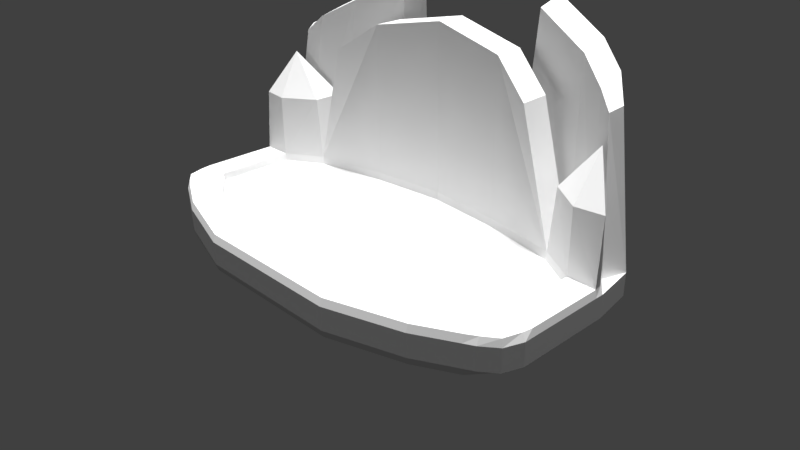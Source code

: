 # Source: TempleSpawnFountain1.blend  (saved by Blender 2.77.0; exported with 4.5.12 LTS)
import bpy
from mathutils import Matrix  # noqa: F401  (used for matrix-valued properties, if any)

bpy.ops.wm.read_factory_settings(use_empty=True)
scene = bpy.context.scene
scene.name = 'Scene'

# ---- collections
col_collection_1 = bpy.data.collections.new('Collection 1'); scene.collection.children.link(col_collection_1)

# ---- materials (node trees are filled in below, after node groups)
mat_material = bpy.data.materials.new('Material')
mat_material.alpha_threshold = 0.0
mat_material.use_transparent_shadow = False
mat_material.roughness = 0.5
mat_material.line_color = (0.0, 0.0, 0.0, 1.0)

# ---- material node trees

# ---- world
world_world = bpy.data.worlds.new('World'); scene.world = world_world
world_world.color = (0.05088, 0.05088, 0.05088)
world_world.use_sun_shadow = False
world_world.sun_shadow_jitter_overblur = 0.0
world_world.cycles.sampling_method = 'MANUAL'

# ---- cameras
cam_camera = bpy.data.cameras.new('Camera')
cam_camera.clip_end = 100.0
cam_camera.lens = 35.0
cam_camera.sensor_width = 32.0
cam_camera.sensor_height = 18.0
cam_camera.ortho_scale = 7.314
cam_camera.dof.focus_distance = 0.0
cam_camera.dof.aperture_fstop = 128.0

# ---- lights
light_hemi_005 = bpy.data.lights.new('Hemi.005', 'SUN')
light_hemi_005.transmission_factor = 0.0
light_hemi_005.angle = 0.1993
light_hemi_005.energy = 1.0
light_hemi_005.shadow_buffer_clip_start = 0.5
light_hemi_005.shadow_soft_size = 0.1
light_hemi_005.shadow_cascade_max_distance = 1000.0
light_hemi_004 = bpy.data.lights.new('Hemi.004', 'SUN')
light_hemi_004.transmission_factor = 0.0
light_hemi_004.angle = 0.1993
light_hemi_004.energy = 1.0
light_hemi_004.shadow_buffer_clip_start = 0.5
light_hemi_004.shadow_soft_size = 0.1
light_hemi_004.shadow_cascade_max_distance = 1000.0
light_hemi_003 = bpy.data.lights.new('Hemi.003', 'SUN')
light_hemi_003.transmission_factor = 0.0
light_hemi_003.angle = 0.1993
light_hemi_003.energy = 1.0
light_hemi_003.shadow_buffer_clip_start = 0.5
light_hemi_003.shadow_soft_size = 0.1
light_hemi_003.shadow_cascade_max_distance = 1000.0
light_hemi_002 = bpy.data.lights.new('Hemi.002', 'SUN')
light_hemi_002.transmission_factor = 0.0
light_hemi_002.angle = 0.1993
light_hemi_002.energy = 1.0
light_hemi_002.shadow_buffer_clip_start = 0.5
light_hemi_002.shadow_soft_size = 0.1
light_hemi_002.shadow_cascade_max_distance = 1000.0
light_hemi_001 = bpy.data.lights.new('Hemi.001', 'SUN')
light_hemi_001.transmission_factor = 0.0
light_hemi_001.angle = 0.1993
light_hemi_001.energy = 1.0
light_hemi_001.shadow_buffer_clip_start = 0.5
light_hemi_001.shadow_soft_size = 0.1
light_hemi_001.shadow_cascade_max_distance = 1000.0
light_hemi = bpy.data.lights.new('Hemi', 'SUN')
light_hemi.transmission_factor = 0.0
light_hemi.angle = 0.1993
light_hemi.energy = 1.0
light_hemi.shadow_buffer_clip_start = 0.5
light_hemi.shadow_soft_size = 0.1
light_hemi.shadow_cascade_max_distance = 1000.0
light_lamp = bpy.data.lights.new('Lamp', 'POINT')
light_lamp.transmission_factor = 0.0
light_lamp.cutoff_distance = 30.0
light_lamp.energy = 100.0
light_lamp.shadow_buffer_clip_start = 1.001
light_lamp.shadow_soft_size = 0.1
light_lamp.shadow_maximum_resolution = 0.006
light_lamp.use_absolute_resolution = True

# ---- meshes
me_cube = bpy.data.meshes.new('Cube')
me_cube.from_pydata([(-2.779, -0.82, -0.5), (-2.89, -0.87, 0.0), (0.0, -1.66, 0.0), (0.0, -1.66, -0.5), (-2.804, 0.94, -0.1), (-2.91, -0.885, -0.1), (0.0, 1.6, -0.1), (0.0, -1.69, -0.1), (-2.91, -0.885, -0.405), (0.0, -1.69, -0.405), (-2.804, 0.94, -0.405), (0.0, 1.6, -0.405), (-2.789, 0.83, -0.5), (0.0, 1.42, -0.5), (-2.789, 0.9, 0.0), (0.0, 1.58, 0.0), (-2.96, -0.638, 0.0), (0.0, -1.218, 0.0), (-2.802, -0.5943, -0.5), (0.0, -1.207, -0.5), (-3.0, -0.638, -0.1), (-3.0, -0.638, -0.405), (-2.779, 0.6742, -0.5), (0.0, 1.274, -0.5), (-3.0, 0.6742, -0.1), (-3.0, 0.6742, -0.405), (-2.96, 0.6742, 0.0), (0.0, 1.174, 0.0), (-2.646, 0.9321, 1.47), (-2.708, -1.0, 0.0), (-2.708, -1.04, -0.1), (-2.708, -1.04, -0.405), (-2.582, -0.5209, 0.0), (-2.904, 1.264, -0.405), (0.0, 2.057, -0.1), (-2.592, 0.5682, 0.0), (-2.98, -0.5068, 0.0), (0.0, -1.197, -0.1), (0.0, 2.057, -0.405), (-2.058, 1.28, 0.0), (-3.0, -0.5068, -0.1), (-3.0, -0.5068, -0.405), (-2.904, 1.264, -0.1), (-2.572, -1.08, 0.0), (-2.572, 1.02, 0.0), (-2.572, -1.08, -0.5), (-2.572, 1.04, -0.1), (-2.572, -1.11, -0.1), (-2.572, -1.11, -0.405), (-2.572, 1.04, -0.405), (-2.572, 0.85, -0.5), (-2.572, -0.5174, -0.5), (-2.572, 0.6742, -0.5), (-2.572, -0.5068, -0.1), (-2.048, -1.35, 0.0), (-2.779, 0.5561, -0.5), (0.0, 1.156, -0.5), (-3.0, 0.5561, -0.1), (-3.0, 0.5561, -0.405), (-1.152, 1.67, 2.565), (-2.98, 0.5561, 0.0), (0.0, 1.156, -0.1), (-2.572, 0.5561, -0.5), (-2.572, 0.5561, -0.1), (-2.048, -0.8868, -0.1), (-2.048, -1.35, -0.5), (-2.058, 1.3, -0.1), (-2.048, -1.38, -0.1), (-2.048, -1.38, -0.405), (-2.058, 1.3, -0.405), (-2.058, 1.12, -0.5), (-2.048, -0.8974, -0.5), (-2.058, 0.9742, -0.5), (-2.074, 0.8694, 0.0), (-2.058, 0.8561, -0.1), (-2.058, 0.8561, -0.5), (-2.056, -0.9023, 0.0), (-1.039, -1.66, 0.0), (-1.029, 1.48, 0.0), (-1.029, 1.5, -0.1), (-1.039, -1.197, -0.1), (-1.039, -1.66, -0.5), (-1.037, 1.072, 0.0), (-1.029, 1.056, -0.1), (-1.043, -1.215, 0.0), (-1.039, -1.69, -0.1), (-1.039, -1.69, -0.405), (-1.029, 1.5, -0.405), (-1.029, 1.32, -0.5), (-1.039, -1.207, -0.5), (-1.029, 1.174, -0.5), (-1.029, 1.056, -0.5), (-1.029, 1.48, 2.1), (0.0, 1.58, 2.3), (0.0, 1.174, 2.3), (-1.037, 1.072, 2.1), (-1.598, 1.28, 1.7), (-1.614, 0.8694, 1.7), (-2.789, 0.9, 0.86), (-2.97, 0.6152, 0.86), (-2.592, 0.5682, 0.86), (-2.572, 1.02, 0.86), (-2.138, 1.28, 0.86), (-2.154, 0.8694, 0.86), (-1.944, 1.47, 2.22), (-1.031, 2.057, -0.1), (-2.06, 1.857, -0.1), (-2.575, 1.597, -0.1), (-2.06, 1.857, -0.405), (-2.575, 1.597, -0.405), (-1.031, 2.057, -0.405), (-2.371, 1.21, 1.973), (-2.571, 1.11, 1.765), (-2.642, 1.264, 1.822), (-1.927, 1.857, 2.319), (-2.353, 1.597, 2.072), (-1.134, 2.057, 2.664)], [], [(106, 108, 109, 107), (32, 1, 29), (31, 30, 5, 8), (46, 66, 104, 111), (77, 85, 7, 2), (16, 20, 5, 1), (87, 11, 13, 88), (18, 0, 8, 21), (81, 3, 9, 86), (18, 21, 41), (36, 40, 20, 16), (8, 5, 20, 21), (32, 36, 16), (98, 99, 28), (103, 102, 28), (39, 44, 101, 102), (14, 4, 24, 26), (12, 22, 25, 10), (58, 57, 24, 25), (44, 14, 98, 101), (50, 52, 22, 12), (102, 101, 28), (0, 31, 8), (46, 4, 14, 44), (1, 5, 30, 29), (69, 49, 109, 108), (48, 47, 30, 31), (32, 29, 43), (51, 45, 0, 18), (63, 35, 32, 53), (62, 51, 18, 55), (21, 20, 40, 41), (107, 109, 33, 42), (35, 60, 36, 32), (60, 57, 40, 36), (55, 18, 41, 58), (75, 71, 51, 62), (74, 63, 53, 64), (71, 65, 45, 51), (76, 32, 43, 54), (68, 67, 47, 48), (11, 87, 110, 38), (66, 46, 44, 39), (64, 53, 32, 76), (90, 91, 75, 72), (70, 72, 52, 50), (35, 73, 103, 100), (0, 45, 48, 31), (10, 49, 50, 12), (29, 30, 47, 43), (73, 35, 63, 74), (72, 75, 62, 52), (22, 55, 58, 25), (26, 24, 57, 60), (104, 59, 116, 114), (52, 62, 55, 22), (41, 40, 57, 58), (1, 32, 16), (14, 26, 99, 98), (82, 73, 74, 83), (82, 27, 94, 95), (88, 90, 72, 70), (80, 64, 76, 84), (79, 66, 39, 78), (24, 4, 42), (86, 85, 67, 68), (84, 76, 54, 77), (89, 81, 65, 71), (83, 74, 64, 80), (91, 89, 71, 75), (45, 65, 68, 48), (49, 69, 70, 50), (43, 47, 67, 54), (56, 19, 89, 91), (61, 83, 80, 37), (19, 3, 81, 89), (17, 84, 77, 2), (9, 7, 85, 86), (49, 10, 33, 109), (6, 79, 78, 15), (37, 80, 84, 17), (13, 23, 90, 88), (15, 78, 92, 93), (27, 82, 83, 61), (23, 56, 91, 90), (65, 81, 86, 68), (69, 87, 88, 70), (54, 67, 85, 77), (92, 96, 97, 95), (93, 92, 95, 94), (39, 73, 97, 96), (73, 82, 95, 97), (78, 39, 96, 92), (100, 103, 28), (99, 100, 28), (101, 98, 28), (60, 35, 100, 99), (26, 60, 99), (73, 39, 102, 103), (105, 110, 108, 106), (34, 38, 110, 105), (105, 106, 114, 116), (87, 69, 108, 110), (25, 24, 42, 33), (79, 6, 34, 105), (10, 25, 33), (66, 79, 59, 104), (111, 104, 114, 115), (112, 111, 115, 113), (106, 107, 115, 114), (79, 105, 116, 59), (4, 46, 111, 112), (107, 42, 113, 115), (42, 4, 112, 113)])
_uv = me_cube.uv_layers.new(name='UVMap')
_uv.uv.foreach_set('vector', [0.4967, 0.2721, 0.4795, 0.305, 0.4246, 0.2752, 0.4417, 0.2423, 0.9079, 0.8905, 0.863, 0.8964, 0.8626, 0.8721, 0.7356, 0.9924, 0.7025, 0.9894, 0.7068, 0.968, 0.7399, 0.9711, 0.7377, 0.3713, 0.7123, 0.3162, 0.9617, 0.1796, 0.9556, 0.2392, 0.804, 0.8435, 0.795, 0.8432, 0.8034, 0.7425, 0.8124, 0.7428, 0.6989, 0.9365, 0.7103, 0.937, 0.7068, 0.968, 0.6958, 0.9655, 0.2261, 0.08589, 0.3268, 0.07443, 0.3276, 0.0947, 0.2268, 0.1062, 0.05323, 0.3158, 0.05556, 0.3404, 0.04197, 0.3469, 0.03316, 0.32, 0.7599, 0.8392, 0.7682, 0.7386, 0.7765, 0.7399, 0.7681, 0.8406, 0.05323, 0.3158, 0.03316, 0.32, 0.03316, 0.3057, 0.7004, 0.9204, 0.7116, 0.9211, 0.7103, 0.937, 0.6989, 0.9365, 0.7399, 0.9711, 0.7068, 0.968, 0.7103, 0.937, 0.7435, 0.94, 0.9079, 0.8905, 0.8871, 0.9267, 0.8777, 0.9169, 0.5672, 0.7742, 0.5925, 0.7588, 0.5925, 0.8449, 0.4609, 0.8635, 0.506, 0.8632, 0.4667, 0.9501, 0.6613, 0.6091, 0.6851, 0.6722, 0.5999, 0.7052, 0.5796, 0.6504, 0.6951, 0.6992, 0.7055, 0.6954, 0.7154, 0.7256, 0.7038, 0.7252, 0.05458, 0.1605, 0.05556, 0.1775, 0.03316, 0.177, 0.05237, 0.1479, 0.7545, 0.7956, 0.7214, 0.7925, 0.7225, 0.7782, 0.7556, 0.7813, 0.6851, 0.6722, 0.6951, 0.6992, 0.6099, 0.7322, 0.5999, 0.7052, 0.07578, 0.1582, 0.07578, 0.1774, 0.05556, 0.1775, 0.05458, 0.1605, 0.5796, 0.6504, 0.5999, 0.7052, 0.5432, 0.7395, 0.05556, 0.3404, 0.0618, 0.3636, 0.04197, 0.3469, 0.6949, 0.6676, 0.7055, 0.6954, 0.6951, 0.6992, 0.6851, 0.6722, 0.6958, 0.9655, 0.7068, 0.968, 0.7025, 0.9894, 0.692, 0.9835, 0.1254, 0.1082, 0.07505, 0.1369, 0.07481, 0.07613, 0.1252, 0.04752, 0.7592, 0.9792, 0.7861, 0.9817, 0.7855, 0.9937, 0.7585, 0.9911, 0.9079, 0.8905, 0.8626, 0.8721, 0.8637, 0.8551, 0.07578, 0.3073, 0.07578, 0.3686, 0.05556, 0.3404, 0.05323, 0.3158, 0.2633, 0.7873, 0.2745, 0.7858, 0.2745, 0.9188, 0.2636, 0.9171, 0.07578, 0.1903, 0.07578, 0.3073, 0.05323, 0.3158, 0.05556, 0.1904, 0.7435, 0.94, 0.7103, 0.937, 0.7116, 0.9211, 0.7447, 0.9242, 0.4417, 0.2423, 0.4246, 0.2752, 0.3852, 0.2521, 0.4024, 0.2192, 0.9945, 0.9584, 0.9722, 0.9922, 0.8871, 0.9267, 0.9079, 0.8905, 0.7103, 0.7918, 0.7214, 0.7925, 0.7116, 0.9211, 0.7004, 0.9204, 0.05556, 0.1904, 0.05323, 0.3158, 0.03316, 0.3057, 0.03316, 0.1898, 0.1261, 0.1573, 0.1271, 0.3484, 0.07578, 0.3073, 0.07578, 0.1903, 0.8287, 0.3589, 0.8907, 0.3246, 0.9881, 0.3888, 0.9878, 0.4652, 0.1271, 0.3484, 0.1271, 0.3977, 0.07578, 0.3686, 0.07578, 0.3073, 0.9064, 0.8201, 0.9079, 0.8905, 0.8637, 0.8551, 0.871, 0.7918, 0.7618, 0.933, 0.7887, 0.9356, 0.7861, 0.9817, 0.7592, 0.9792, 0.3268, 0.07443, 0.2261, 0.08589, 0.2259, 0.02516, 0.3268, 0.0246, 0.6711, 0.6045, 0.6949, 0.6676, 0.6851, 0.6722, 0.6613, 0.6091, 0.9865, 0.2486, 0.9889, 0.2958, 0.9778, 0.2969, 0.9754, 0.2495, 0.2268, 0.1221, 0.2268, 0.1349, 0.1261, 0.1573, 0.1261, 0.1444, 0.1261, 0.1285, 0.1261, 0.1444, 0.07578, 0.1774, 0.07578, 0.1582, 0.2523, 0.5013, 0.2513, 0.5702, 0.1569, 0.5608, 0.1579, 0.5016, 0.05556, 0.3404, 0.07578, 0.3686, 0.07505, 0.3712, 0.0618, 0.3636, 0.05237, 0.1479, 0.07505, 0.1369, 0.07578, 0.1582, 0.05458, 0.1605, 0.7945, 0.9938, 0.7855, 0.9937, 0.7861, 0.9817, 0.7951, 0.9821, 0.2513, 0.5702, 0.2523, 0.5013, 0.2633, 0.5034, 0.2623, 0.5718, 0.1261, 0.1444, 0.1261, 0.1573, 0.07578, 0.1903, 0.07578, 0.1774, 0.05556, 0.1775, 0.05556, 0.1904, 0.03316, 0.1898, 0.03316, 0.177, 0.7111, 0.7777, 0.7225, 0.7782, 0.7214, 0.7925, 0.7103, 0.7918, 0.3681, 0.8502, 0.3796, 0.9517, 0.3408, 0.9719, 0.3292, 0.8704, 0.07578, 0.1774, 0.07578, 0.1903, 0.05556, 0.1904, 0.05556, 0.1775, 0.7447, 0.9242, 0.7116, 0.9211, 0.7214, 0.7925, 0.7545, 0.7956, 0.863, 0.8964, 0.9079, 0.8905, 0.8777, 0.9169, 0.6951, 0.6992, 0.7038, 0.7252, 0.6193, 0.7614, 0.6099, 0.7322, 0.2515, 0.6992, 0.2513, 0.5702, 0.2623, 0.5718, 0.2626, 0.6998, 0.2515, 0.6992, 0.2522, 0.8261, 0.004922, 0.8268, 0.02118, 0.6999, 0.2268, 0.1062, 0.2268, 0.1221, 0.1261, 0.1444, 0.1261, 0.1285, 0.9861, 0.1424, 0.9865, 0.2486, 0.9754, 0.2495, 0.9749, 0.1429, 0.6253, 0.4899, 0.6711, 0.6045, 0.6613, 0.6091, 0.6155, 0.4945, 0.2911, 0.8588, 0.2745, 0.823, 0.2911, 0.7858, 0.7681, 0.8406, 0.795, 0.8432, 0.7887, 0.9356, 0.7618, 0.933, 0.9372, 0.7107, 0.9064, 0.8201, 0.871, 0.7918, 0.9018, 0.6829, 0.2259, 0.3816, 0.2259, 0.431, 0.1271, 0.3977, 0.1271, 0.3484, 0.7415, 0.4517, 0.8287, 0.3589, 0.9878, 0.4652, 0.9487, 0.5867, 0.2268, 0.1349, 0.2259, 0.3816, 0.1271, 0.3484, 0.1261, 0.1573, 0.751, 0.9778, 0.7536, 0.9317, 0.7618, 0.933, 0.7592, 0.9792, 0.07505, 0.1369, 0.1254, 0.1082, 0.1261, 0.1285, 0.07578, 0.1582, 0.7951, 0.9821, 0.7861, 0.9817, 0.7887, 0.9356, 0.7977, 0.9359, 0.3276, 0.1235, 0.3276, 0.3811, 0.2259, 0.3816, 0.2268, 0.1349, 0.6635, 0.5505, 0.7415, 0.4517, 0.9487, 0.5867, 0.8792, 0.6926, 0.3276, 0.3811, 0.3276, 0.4304, 0.2259, 0.431, 0.2259, 0.3816, 0.9945, 0.6177, 0.9372, 0.7107, 0.9018, 0.6829, 0.9591, 0.5905, 0.7765, 0.7399, 0.8034, 0.7425, 0.795, 0.8432, 0.7681, 0.8406, 0.07505, 0.1369, 0.05237, 0.1479, 0.04254, 0.1126, 0.07481, 0.07613, 0.5801, 0.379, 0.6253, 0.4899, 0.6155, 0.4945, 0.5703, 0.3835, 0.9889, 0.02148, 0.9861, 0.1424, 0.9749, 0.1429, 0.9778, 0.02163, 0.3276, 0.0947, 0.3276, 0.1106, 0.2268, 0.1221, 0.2268, 0.1062, 0.5703, 0.3835, 0.6155, 0.4945, 0.4076, 0.5751, 0.3425, 0.4718, 0.2522, 0.8261, 0.2515, 0.6992, 0.2626, 0.6998, 0.2633, 0.8256, 0.3276, 0.1106, 0.3276, 0.1235, 0.2268, 0.1349, 0.2268, 0.1221, 0.7536, 0.9317, 0.7599, 0.8392, 0.7681, 0.8406, 0.7618, 0.933, 0.1254, 0.1082, 0.2261, 0.08589, 0.2268, 0.1062, 0.1261, 0.1285, 0.7977, 0.9359, 0.7887, 0.9356, 0.795, 0.8432, 0.804, 0.8435, 0.8158, 0.7904, 0.8382, 0.7173, 0.8834, 0.7131, 0.8607, 0.7872, 0.8056, 0.9174, 0.8158, 0.7904, 0.8607, 0.7872, 0.8503, 0.9152, 0.4242, 0.9723, 0.3796, 0.9717, 0.3796, 0.7588, 0.4242, 0.7594, 0.2513, 0.5702, 0.2515, 0.6992, 0.02118, 0.6999, 0.06542, 0.626, 0.6155, 0.4945, 0.6613, 0.6091, 0.473, 0.6264, 0.4076, 0.5751, 0.1579, 0.5016, 0.1569, 0.5608, 0.089, 0.5033, 0.1572, 0.4572, 0.1579, 0.5016, 0.089, 0.5033, 0.5999, 0.7052, 0.6099, 0.7322, 0.5432, 0.7395, 0.2518, 0.4545, 0.2523, 0.5013, 0.1579, 0.5016, 0.1572, 0.4572, 0.7111, 0.7777, 0.7103, 0.7918, 0.6292, 0.7771, 0.4609, 0.7591, 0.506, 0.7588, 0.506, 0.8632, 0.4609, 0.8635, 0.5985, 0.3241, 0.5813, 0.357, 0.4795, 0.305, 0.4967, 0.2721, 0.6955, 0.3715, 0.6783, 0.4044, 0.5813, 0.357, 0.5985, 0.3241, 0.5985, 0.3241, 0.4967, 0.2721, 0.6454, 0.01708, 0.7444, 0.02103, 0.2261, 0.08589, 0.1254, 0.1082, 0.1252, 0.04752, 0.2259, 0.02516, 0.7556, 0.7813, 0.7225, 0.7782, 0.7266, 0.7081, 0.7597, 0.7111, 0.506, 0.8846, 0.5163, 0.7591, 0.5665, 0.7588, 0.5672, 0.8846, 0.05237, 0.1479, 0.03316, 0.177, 0.04254, 0.1126, 0.7123, 0.3162, 0.6626, 0.2124, 0.9612, 0.08059, 0.9617, 0.1796, 0.3774, 0.7883, 0.3681, 0.8502, 0.3292, 0.8704, 0.3386, 0.8085, 0.3796, 0.7595, 0.3774, 0.7883, 0.3386, 0.8085, 0.361, 0.7588, 0.4967, 0.2721, 0.4417, 0.2423, 0.5849, 0.01803, 0.6454, 0.01708, 0.2633, 0.4545, 0.3245, 0.4548, 0.3245, 0.7858, 0.2819, 0.7744, 0.749, 0.3958, 0.7377, 0.3713, 0.9556, 0.2392, 0.9426, 0.2716, 0.4417, 0.2423, 0.4024, 0.2192, 0.5353, 0.02376, 0.5849, 0.01803, 0.4609, 0.9944, 0.4242, 0.9944, 0.4352, 0.7655, 0.4528, 0.7588])
me_cube.materials.append(mat_material)
me_cube.use_remesh_preserve_volume = False
me_cube.use_remesh_preserve_attributes = False
me_cube.use_mirror_vertex_groups = False
me_cube.update()

# ---- objects
ob_hemi_005 = bpy.data.objects.new('Hemi.005', light_hemi_005)
ob_hemi_004 = bpy.data.objects.new('Hemi.004', light_hemi_004)
ob_hemi_003 = bpy.data.objects.new('Hemi.003', light_hemi_003)
ob_hemi_002 = bpy.data.objects.new('Hemi.002', light_hemi_002)
ob_hemi_001 = bpy.data.objects.new('Hemi.001', light_hemi_001)
ob_hemi = bpy.data.objects.new('Hemi', light_hemi)
ob_cube = bpy.data.objects.new('Cube', me_cube)
ob_lamp = bpy.data.objects.new('Lamp', light_lamp)
ob_camera = bpy.data.objects.new('Camera', cam_camera)

# ---- transforms, parenting, visibility, modifiers, constraints
ob_hemi_005.location = (-0.2012, -4.192, -3.136)
ob_hemi_005.lineart.crease_threshold = 0.0
ob_hemi_004.location = (0.1006, 4.343, -3.136)
ob_hemi_004.lineart.crease_threshold = 0.0
ob_hemi_003.location = (4.136, 4.343, 2.781)
ob_hemi_003.lineart.crease_threshold = 0.0
ob_hemi_002.location = (5.126, -1.694, 2.781)
ob_hemi_002.lineart.crease_threshold = 0.0
ob_hemi_001.location = (-3.496, -2.046, 2.264)
ob_hemi_001.lineart.crease_threshold = 0.0
ob_hemi.location = (-3.379, 4.427, 2.264)
ob_hemi.lineart.crease_threshold = 0.0
ob_cube.location = (0.0, 0.0, 0.5)
ob_cube.lock_rotations_4d = False
ob_cube.empty_display_type = 'ARROWS'
ob_cube.lineart.crease_threshold = 0.0
_m = ob_cube.modifiers.new('Mirror', 'MIRROR')
_m.use_clip = True
ob_lamp.location = (4.076, 1.005, 5.904)
ob_lamp.rotation_euler = (0.6503, 0.05522, 1.866)
ob_lamp.lock_rotations_4d = False
ob_lamp.empty_display_type = 'ARROWS'
ob_lamp.color = (0.0, 0.0, 0.0, 0.0)
ob_lamp.lineart.crease_threshold = 0.0
ob_camera.location = (7.481, -6.508, 5.344)
ob_camera.rotation_euler = (1.109, 0.01082, 0.8149)
ob_camera.lock_rotations_4d = False
ob_camera.empty_display_type = 'ARROWS'
ob_camera.color = (0.0, 0.0, 0.0, 0.0)
ob_camera.display_type = 'WIRE'
ob_camera.lineart.crease_threshold = 0.0

# ---- collection membership
col_collection_1.objects.link(ob_hemi_005)
col_collection_1.objects.link(ob_hemi_004)
col_collection_1.objects.link(ob_hemi_003)
col_collection_1.objects.link(ob_hemi_002)
col_collection_1.objects.link(ob_hemi_001)
col_collection_1.objects.link(ob_hemi)
col_collection_1.objects.link(ob_cube)
col_collection_1.objects.link(ob_lamp)
col_collection_1.objects.link(ob_camera)

# ---- scene / render settings (as saved in the file)
scene.camera = ob_camera
scene.frame_start = 1; scene.frame_end = 250; scene.frame_set(1)
scene.render.engine = 'BLENDER_EEVEE_NEXT'
scene.render.resolution_percentage = 50
scene.render.dither_intensity = 0.0
scene.cycles.use_denoising = False
scene.cycles.samples = 128
scene.cycles.sampling_pattern = 'TABULATED_SOBOL'
scene.cycles.light_sampling_threshold = 0.0
scene.cycles.use_adaptive_sampling = False
scene.cycles.use_light_tree = False
scene.cycles.blur_glossy = 0.0
scene.cycles.sample_clamp_indirect = 0.0
scene.view_settings.view_transform = 'Standard'
bpy.context.view_layer.update()
